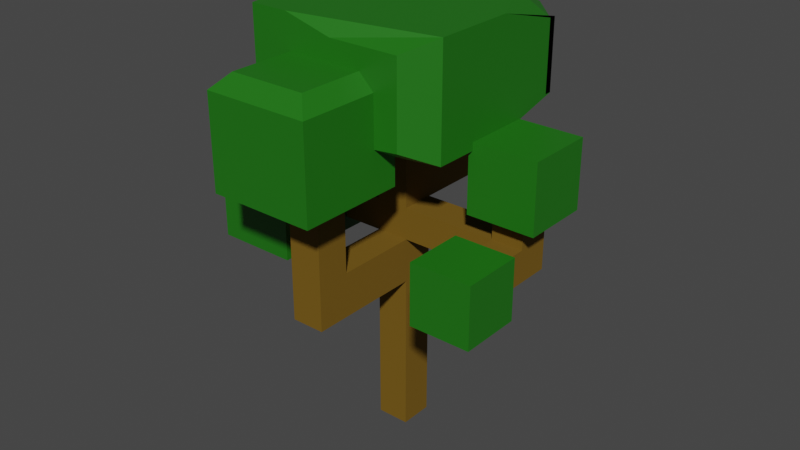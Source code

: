 # Source: Tree1.blend  (saved by Blender 3.6.13; exported with 4.5.12 LTS)
import bpy
from mathutils import Matrix  # noqa: F401  (used for matrix-valued properties, if any)

bpy.ops.wm.read_factory_settings(use_empty=True)
scene = bpy.context.scene
scene.name = 'Scene'

# ---- collections
col_collection = bpy.data.collections.new('Collection'); scene.collection.children.link(col_collection)

# ---- materials (node trees are filled in below, after node groups)
mat_material_001 = bpy.data.materials.new('Material.001')
mat_material_001.use_transparent_shadow = False
mat_material_007 = bpy.data.materials.new('Material.007')
mat_material_007.use_transparent_shadow = False
mat_material_002 = bpy.data.materials.new('Material.002')
mat_material_002.use_transparent_shadow = False
mat_material_006 = bpy.data.materials.new('Material.006')
mat_material_006.use_transparent_shadow = False
mat_material_005 = bpy.data.materials.new('Material.005')
mat_material_005.use_transparent_shadow = False
mat_material_004 = bpy.data.materials.new('Material.004')
mat_material_004.use_transparent_shadow = False
mat_material_003 = bpy.data.materials.new('Material.003')
mat_material_003.use_transparent_shadow = False

# ---- material node trees
mat_material_001.use_nodes = True; mat_material_001.node_tree.nodes.clear()
_N = mat_material_001.node_tree.nodes; _L = mat_material_001.node_tree.links
n0 = _N.new('ShaderNodeBsdfPrincipled'); n0.name = 'Principled BSDF'; n0.location = (10, 300)
n0.distribution = 'GGX'
n0.subsurface_method = 'RANDOM_WALK_SKIN'
n0.inputs[0].default_value = (0.1725, 0.09437, 0.004673, 1.0)
n0.inputs[2].default_value = 0.878
n0.inputs[3].default_value = 1.45
n0.inputs[13].default_value = 0.3425
n0.inputs[27].default_value = (0.0, 0.0, 0.0, 1.0)
n0.inputs[28].default_value = 1.0
n1 = _N.new('ShaderNodeOutputMaterial'); n1.name = 'Material Output'; n1.location = (300, 300)
_L.new(n0.outputs[0], n1.inputs[0])
n1.is_active_output = True
mat_material_007.use_nodes = True; mat_material_007.node_tree.nodes.clear()
_N = mat_material_007.node_tree.nodes; _L = mat_material_007.node_tree.links
n0 = _N.new('ShaderNodeBsdfPrincipled'); n0.name = 'Principled BSDF'; n0.location = (10, 300)
n0.distribution = 'GGX'
n0.subsurface_method = 'RANDOM_WALK_SKIN'
n0.inputs[0].default_value = (0.01298, 0.159, 0.006049, 1.0)
n0.inputs[3].default_value = 1.45
n0.inputs[27].default_value = (0.0, 0.0, 0.0, 1.0)
n0.inputs[28].default_value = 1.0
n1 = _N.new('ShaderNodeOutputMaterial'); n1.name = 'Material Output'; n1.location = (300, 300)
_L.new(n0.outputs[0], n1.inputs[0])
n1.is_active_output = True
mat_material_002.use_nodes = True; mat_material_002.node_tree.nodes.clear()
_N = mat_material_002.node_tree.nodes; _L = mat_material_002.node_tree.links
n0 = _N.new('ShaderNodeBsdfPrincipled'); n0.name = 'Principled BSDF'; n0.location = (10, 300)
n0.distribution = 'GGX'
n0.subsurface_method = 'RANDOM_WALK_SKIN'
n0.inputs[0].default_value = (0.01298, 0.159, 0.006049, 1.0)
n0.inputs[3].default_value = 1.45
n0.inputs[27].default_value = (0.0, 0.0, 0.0, 1.0)
n0.inputs[28].default_value = 1.0
n1 = _N.new('ShaderNodeOutputMaterial'); n1.name = 'Material Output'; n1.location = (300, 300)
_L.new(n0.outputs[0], n1.inputs[0])
n1.is_active_output = True
mat_material_006.use_nodes = True; mat_material_006.node_tree.nodes.clear()
_N = mat_material_006.node_tree.nodes; _L = mat_material_006.node_tree.links
n0 = _N.new('ShaderNodeBsdfPrincipled'); n0.name = 'Principled BSDF'; n0.location = (10, 300)
n0.distribution = 'GGX'
n0.subsurface_method = 'RANDOM_WALK_SKIN'
n0.inputs[0].default_value = (0.01298, 0.159, 0.006049, 1.0)
n0.inputs[3].default_value = 1.45
n0.inputs[27].default_value = (0.0, 0.0, 0.0, 1.0)
n0.inputs[28].default_value = 1.0
n1 = _N.new('ShaderNodeOutputMaterial'); n1.name = 'Material Output'; n1.location = (300, 300)
_L.new(n0.outputs[0], n1.inputs[0])
n1.is_active_output = True
mat_material_005.use_nodes = True; mat_material_005.node_tree.nodes.clear()
_N = mat_material_005.node_tree.nodes; _L = mat_material_005.node_tree.links
n0 = _N.new('ShaderNodeBsdfPrincipled'); n0.name = 'Principled BSDF'; n0.location = (10, 300)
n0.distribution = 'GGX'
n0.subsurface_method = 'RANDOM_WALK_SKIN'
n0.inputs[0].default_value = (0.01298, 0.159, 0.006049, 1.0)
n0.inputs[3].default_value = 1.45
n0.inputs[27].default_value = (0.0, 0.0, 0.0, 1.0)
n0.inputs[28].default_value = 1.0
n1 = _N.new('ShaderNodeOutputMaterial'); n1.name = 'Material Output'; n1.location = (300, 300)
_L.new(n0.outputs[0], n1.inputs[0])
n1.is_active_output = True
mat_material_004.use_nodes = True; mat_material_004.node_tree.nodes.clear()
_N = mat_material_004.node_tree.nodes; _L = mat_material_004.node_tree.links
n0 = _N.new('ShaderNodeBsdfPrincipled'); n0.name = 'Principled BSDF'; n0.location = (10, 300)
n0.distribution = 'GGX'
n0.subsurface_method = 'RANDOM_WALK_SKIN'
n0.inputs[0].default_value = (0.01298, 0.159, 0.006049, 1.0)
n0.inputs[3].default_value = 1.45
n0.inputs[27].default_value = (0.0, 0.0, 0.0, 1.0)
n0.inputs[28].default_value = 1.0
n1 = _N.new('ShaderNodeOutputMaterial'); n1.name = 'Material Output'; n1.location = (300, 300)
_L.new(n0.outputs[0], n1.inputs[0])
n1.is_active_output = True
mat_material_003.use_nodes = True; mat_material_003.node_tree.nodes.clear()
_N = mat_material_003.node_tree.nodes; _L = mat_material_003.node_tree.links
n0 = _N.new('ShaderNodeBsdfPrincipled'); n0.name = 'Principled BSDF'; n0.location = (10, 300)
n0.distribution = 'GGX'
n0.subsurface_method = 'RANDOM_WALK_SKIN'
n0.inputs[0].default_value = (0.01298, 0.159, 0.006049, 1.0)
n0.inputs[3].default_value = 1.45
n0.inputs[27].default_value = (0.0, 0.0, 0.0, 1.0)
n0.inputs[28].default_value = 1.0
n1 = _N.new('ShaderNodeOutputMaterial'); n1.name = 'Material Output'; n1.location = (300, 300)
_L.new(n0.outputs[0], n1.inputs[0])
n1.is_active_output = True

# ---- world
world_world = bpy.data.worlds.new('World'); scene.world = world_world
world_world.use_nodes = True; world_world.node_tree.nodes.clear()
_N = world_world.node_tree.nodes; _L = world_world.node_tree.links
n0 = _N.new('ShaderNodeOutputWorld'); n0.name = 'World Output'; n0.location = (300, 300)
n1 = _N.new('ShaderNodeBackground'); n1.name = 'Background'; n1.location = (10, 300)
n1.inputs[0].default_value = (0.05088, 0.05088, 0.05088, 1.0)
_L.new(n1.outputs[0], n0.inputs[0])
n0.is_active_output = True
world_world.color = (0.05088, 0.05088, 0.05088)
world_world.use_sun_shadow = False
world_world.sun_shadow_jitter_overblur = 0.0

# ---- meshes
me_cube = bpy.data.meshes.new('Cube')
me_cube.from_pydata([(1.0, 1.0, 1.0), (1.0, 1.0, -1.0), (1.0, -1.0, 1.0), (1.0, -1.0, -1.0), (-1.0, 1.0, 1.0), (-1.0, 1.0, -1.0), (-1.0, -1.0, 1.0), (-1.0, -1.0, -1.0), (1.0, 1.0, 0.4641), (-1.0, -1.0, 0.4641), (1.0, -1.0, 0.4641), (-1.0, 1.0, 0.4641), (1.0, 1.0, 0.2678), (1.0, -1.0, 0.2678), (-1.0, 1.0, 0.2678), (-1.0, -1.0, 0.2678), (-1.0, -1.0, 0.6611), (1.0, 1.0, 0.6611), (1.0, -1.0, 0.6611), (-1.0, 1.0, 0.6611), (1.0, 1.0, -0.002357), (1.0, -1.0, -0.002357), (-1.0, 1.0, -0.002357), (-1.0, -1.0, -0.002357), (-5.511, -1.0, 0.2678), (-5.511, -1.0, 0.4641), (-5.511, 1.0, 0.4641), (-5.511, 1.0, 0.2678), (1.0, 6.287, 0.6611), (1.0, 6.287, 0.4641), (-1.0, 6.287, 0.6611), (-1.0, 6.287, 0.4641), (-1.0, -7.833, -0.002357), (-1.0, -7.833, 0.2678), (1.0, -7.833, 0.2678), (1.0, -7.833, -0.002357), (8.668, 1.0, 0.4641), (8.668, -1.0, 0.4641), (8.668, 1.0, 0.2678), (8.668, -1.0, 0.2678), (1.0, -5.857, 0.2678), (1.0, -5.857, -0.002357), (-1.0, -5.857, 0.2678), (-1.0, -5.857, -0.002357), (6.771, 1.0, 0.2678), (6.771, -1.0, 0.2678), (6.771, 1.0, 0.4641), (6.771, -1.0, 0.4641), (-1.0, 4.54, 0.6611), (-1.0, 4.54, 0.4641), (1.0, 4.54, 0.4641), (1.0, 4.54, 0.6611), (1.0, -7.833, 1.293), (-1.0, -7.833, 1.293), (1.0, -5.857, 1.293), (-1.0, -5.857, 1.293), (8.668, 1.0, 0.7703), (8.668, -1.0, 0.7703), (6.771, 1.0, 0.7703), (6.771, -1.0, 0.7703), (8.668, -4.282, 0.4641), (8.668, -4.282, 0.2678), (6.771, -4.282, 0.2678), (6.771, -4.282, 0.4641), (-5.494, 6.287, 0.6611), (-5.494, 6.287, 0.4641), (-5.494, 4.54, 0.6611), (-5.494, 4.54, 0.4641)], [], [(0, 4, 6, 2), (18, 2, 6, 16), (16, 6, 4, 19), (5, 1, 3, 7), (17, 0, 2, 18), (19, 4, 0, 17), (14, 11, 8, 12), (45, 44, 38, 39), (15, 9, 25, 24), (13, 10, 9, 15), (41, 40, 34, 35), (23, 15, 14, 22), (20, 12, 13, 21), (22, 14, 12, 20), (49, 48, 66, 67), (8, 17, 18, 10), (9, 16, 19, 11), (10, 18, 16, 9), (5, 22, 20, 1), (1, 20, 21, 3), (7, 23, 22, 5), (3, 21, 23, 7), (24, 25, 26, 27), (11, 14, 27, 26), (9, 11, 26, 25), (14, 15, 24, 27), (31, 30, 28, 29), (50, 49, 31, 29), (51, 50, 29, 28), (48, 51, 28, 30), (35, 34, 33, 32), (33, 34, 52, 53), (42, 43, 32, 33), (43, 41, 35, 32), (38, 36, 37, 39), (44, 46, 36, 38), (45, 39, 61, 62), (36, 46, 58, 56), (23, 21, 41, 43), (15, 23, 43, 42), (13, 15, 42, 40), (21, 13, 40, 41), (8, 10, 47, 46), (10, 13, 45, 47), (12, 8, 46, 44), (13, 12, 44, 45), (19, 17, 51, 48), (17, 8, 50, 51), (8, 11, 49, 50), (11, 19, 48, 49), (54, 55, 53, 52), (42, 33, 53, 55), (34, 40, 54, 52), (40, 42, 55, 54), (58, 59, 57, 56), (37, 36, 56, 57), (46, 47, 59, 58), (47, 37, 57, 59), (63, 62, 61, 60), (39, 37, 60, 61), (47, 45, 62, 63), (37, 47, 63, 60), (67, 66, 64, 65), (30, 31, 65, 64), (31, 49, 67, 65), (48, 30, 64, 66)])
_uv = me_cube.uv_layers.new(name='UVMap')
_uv.uv.foreach_set('vector', [0.625, 0.5, 0.875, 0.5, 0.875, 0.75, 0.625, 0.75, 0.5826, 0.75, 0.625, 0.75, 0.625, 1.0, 0.5826, 1.0, 0.5826, 0.0, 0.625, 0.0, 0.625, 0.25, 0.5826, 0.25, 0.125, 0.5, 0.375, 0.5, 0.375, 0.75, 0.125, 0.75, 0.5826, 0.5, 0.625, 0.5, 0.625, 0.75, 0.5826, 0.75, 0.5826, 0.25, 0.625, 0.25, 0.625, 0.5, 0.5826, 0.5, 0.5335, 0.25, 0.558, 0.25, 0.558, 0.5, 0.5335, 0.5, 0.5335, 0.75, 0.5335, 0.5, 0.5335, 0.5, 0.5335, 0.75, 0.5335, 1.0, 0.558, 1.0, 0.558, 1.0, 0.5335, 1.0, 0.5335, 0.75, 0.558, 0.75, 0.558, 1.0, 0.5335, 1.0, 0.4997, 0.75, 0.5335, 0.75, 0.5335, 0.75, 0.4997, 0.75, 0.4997, 0.0, 0.5335, 0.0, 0.5335, 0.25, 0.4997, 0.25, 0.4997, 0.5, 0.5335, 0.5, 0.5335, 0.75, 0.4997, 0.75, 0.4997, 0.25, 0.5335, 0.25, 0.5335, 0.5, 0.4997, 0.5, 0.558, 0.25, 0.5826, 0.25, 0.5826, 0.25, 0.558, 0.25, 0.558, 0.5, 0.5826, 0.5, 0.5826, 0.75, 0.558, 0.75, 0.558, 0.0, 0.5826, 0.0, 0.5826, 0.25, 0.558, 0.25, 0.558, 0.75, 0.5826, 0.75, 0.5826, 1.0, 0.558, 1.0, 0.375, 0.25, 0.4997, 0.25, 0.4997, 0.5, 0.375, 0.5, 0.375, 0.5, 0.4997, 0.5, 0.4997, 0.75, 0.375, 0.75, 0.375, 0.0, 0.4997, 0.0, 0.4997, 0.25, 0.375, 0.25, 0.375, 0.75, 0.4997, 0.75, 0.4997, 1.0, 0.375, 1.0, 0.5335, 0.0, 0.558, 0.0, 0.558, 0.25, 0.5335, 0.25, 0.558, 0.25, 0.5335, 0.25, 0.5335, 0.25, 0.558, 0.25, 0.558, 0.0, 0.558, 0.25, 0.558, 0.25, 0.558, 0.0, 0.5335, 0.25, 0.5335, 0.0, 0.5335, 0.0, 0.5335, 0.25, 0.558, 0.25, 0.5826, 0.25, 0.5826, 0.5, 0.558, 0.5, 0.558, 0.5, 0.558, 0.25, 0.558, 0.25, 0.558, 0.5, 0.5826, 0.5, 0.558, 0.5, 0.558, 0.5, 0.5826, 0.5, 0.5826, 0.25, 0.5826, 0.5, 0.5826, 0.5, 0.5826, 0.25, 0.4997, 0.75, 0.5335, 0.75, 0.5335, 1.0, 0.4997, 1.0, 0.5335, 1.0, 0.5335, 0.75, 0.5335, 0.75, 0.5335, 1.0, 0.5335, 0.0, 0.4997, 0.0, 0.4997, 0.0, 0.5335, 0.0, 0.4997, 1.0, 0.4997, 0.75, 0.4997, 0.75, 0.4997, 1.0, 0.5335, 0.5, 0.558, 0.5, 0.558, 0.75, 0.5335, 0.75, 0.5335, 0.5, 0.558, 0.5, 0.558, 0.5, 0.5335, 0.5, 0.5335, 0.75, 0.5335, 0.75, 0.5335, 0.75, 0.5335, 0.75, 0.558, 0.5, 0.558, 0.5, 0.558, 0.5, 0.558, 0.5, 0.4997, 1.0, 0.4997, 0.75, 0.4997, 0.75, 0.4997, 1.0, 0.5335, 0.0, 0.4997, 0.0, 0.4997, 0.0, 0.5335, 0.0, 0.5335, 0.75, 0.5335, 1.0, 0.5335, 1.0, 0.5335, 0.75, 0.4997, 0.75, 0.5335, 0.75, 0.5335, 0.75, 0.4997, 0.75, 0.558, 0.5, 0.558, 0.75, 0.558, 0.75, 0.558, 0.5, 0.558, 0.75, 0.5335, 0.75, 0.5335, 0.75, 0.558, 0.75, 0.5335, 0.5, 0.558, 0.5, 0.558, 0.5, 0.5335, 0.5, 0.5335, 0.75, 0.5335, 0.5, 0.5335, 0.5, 0.5335, 0.75, 0.5826, 0.25, 0.5826, 0.5, 0.5826, 0.5, 0.5826, 0.25, 0.5826, 0.5, 0.558, 0.5, 0.558, 0.5, 0.5826, 0.5, 0.558, 0.5, 0.558, 0.25, 0.558, 0.25, 0.558, 0.5, 0.558, 0.25, 0.5826, 0.25, 0.5826, 0.25, 0.558, 0.25, 0.5335, 0.75, 0.5335, 1.0, 0.5335, 1.0, 0.5335, 0.75, 0.5335, 0.0, 0.5335, 0.0, 0.5335, 0.0, 0.5335, 0.0, 0.5335, 0.75, 0.5335, 0.75, 0.5335, 0.75, 0.5335, 0.75, 0.5335, 0.75, 0.5335, 1.0, 0.5335, 1.0, 0.5335, 0.75, 0.558, 0.5, 0.558, 0.75, 0.558, 0.75, 0.558, 0.5, 0.558, 0.75, 0.558, 0.5, 0.558, 0.5, 0.558, 0.75, 0.558, 0.5, 0.558, 0.75, 0.558, 0.75, 0.558, 0.5, 0.558, 0.75, 0.558, 0.75, 0.558, 0.75, 0.558, 0.75, 0.558, 0.75, 0.5335, 0.75, 0.5335, 0.75, 0.558, 0.75, 0.5335, 0.75, 0.558, 0.75, 0.558, 0.75, 0.5335, 0.75, 0.558, 0.75, 0.5335, 0.75, 0.5335, 0.75, 0.558, 0.75, 0.558, 0.75, 0.558, 0.75, 0.558, 0.75, 0.558, 0.75, 0.558, 0.25, 0.5826, 0.25, 0.5826, 0.25, 0.558, 0.25, 0.5826, 0.25, 0.558, 0.25, 0.558, 0.25, 0.5826, 0.25, 0.558, 0.25, 0.558, 0.25, 0.558, 0.25, 0.558, 0.25, 0.5826, 0.25, 0.5826, 0.25, 0.5826, 0.25, 0.5826, 0.25])
me_cube.materials.append(mat_material_001)
me_cube.use_mirror_vertex_groups = False
me_cube.update()
me_cube_001 = bpy.data.meshes.new('Cube.001')
me_cube_001.from_pydata([(-1.0, -1.0, -1.0), (-1.0, 1.0, -1.0), (1.0, -1.0, -1.0), (1.0, 1.0, -1.0), (-0.7203, -0.7203, 1.0), (-1.0, -1.0, 0.7203), (-0.7203, 0.7203, 1.0), (-1.0, 1.0, 0.7203), (0.7203, -0.7203, 1.0), (1.0, -1.0, 0.7203), (0.7203, 0.7203, 1.0), (1.0, 1.0, 0.7203)], [], [(10, 6, 4, 8), (3, 11, 9, 2), (0, 5, 7, 1), (1, 3, 2, 0), (1, 7, 11, 3), (4, 6, 7, 5), (6, 10, 11, 7), (10, 8, 9, 11), (8, 4, 5, 9), (2, 9, 5, 0)])
_uv = me_cube_001.uv_layers.new(name='UVMap')
_uv.uv.foreach_set('vector', [0.66, 0.535, 0.84, 0.535, 0.84, 0.715, 0.66, 0.715, 0.375, 0.5, 0.59, 0.5, 0.59, 0.75, 0.375, 0.75, 0.375, 0.0, 0.59, 0.0, 0.59, 0.25, 0.375, 0.25, 0.125, 0.5, 0.375, 0.5, 0.375, 0.75, 0.125, 0.75, 0.375, 0.25, 0.59, 0.25, 0.59, 0.5, 0.375, 0.5, 0.84, 0.715, 0.84, 0.535, 0.875, 0.5, 0.875, 0.75, 0.84, 0.535, 0.66, 0.535, 0.625, 0.5, 0.875, 0.5, 0.66, 0.535, 0.66, 0.715, 0.59, 0.75, 0.59, 0.5, 0.66, 0.715, 0.84, 0.715, 0.875, 0.75, 0.625, 0.75, 0.375, 0.75, 0.59, 0.75, 0.59, 1.0, 0.375, 1.0])
me_cube_001.materials.append(mat_material_007)
me_cube_001.update()
me_cube_002 = bpy.data.meshes.new('Cube.002')
me_cube_002.from_pydata([(-1.0, -1.0, -1.0), (-1.0, -1.0, 1.0), (-1.0, 1.0, -1.0), (-1.0, 1.0, 1.0), (1.0, -1.0, -1.0), (1.0, -1.0, 1.0), (1.0, 1.0, -1.0), (1.0, 1.0, 1.0)], [], [(0, 1, 3, 2), (2, 3, 7, 6), (6, 7, 5, 4), (4, 5, 1, 0), (2, 6, 4, 0), (7, 3, 1, 5)])
_uv = me_cube_002.uv_layers.new(name='UVMap')
_uv.uv.foreach_set('vector', [0.375, 0.0, 0.625, 0.0, 0.625, 0.25, 0.375, 0.25, 0.375, 0.25, 0.625, 0.25, 0.625, 0.5, 0.375, 0.5, 0.375, 0.5, 0.625, 0.5, 0.625, 0.75, 0.375, 0.75, 0.375, 0.75, 0.625, 0.75, 0.625, 1.0, 0.375, 1.0, 0.125, 0.5, 0.375, 0.5, 0.375, 0.75, 0.125, 0.75, 0.625, 0.5, 0.875, 0.5, 0.875, 0.75, 0.625, 0.75])
me_cube_002.materials.append(mat_material_002)
me_cube_002.update()
me_cube_003 = bpy.data.meshes.new('Cube.003')
me_cube_003.from_pydata([(-0.1749, 0.3606, 1.0), (-0.1749, 0.3606, -1.0), (-1.174, 0.5162, 1.0), (-1.174, 1.156, 1.0), (-1.174, 1.156, -1.0), (-0.3489, 1.156, -1.0), (-1.174, 0.5162, -1.0), (-0.3489, 0.5162, -1.0), (-0.3489, 1.156, 1.0), (-0.3489, 0.5162, 1.0), (0.6478, 1.0, -0.6478), (1.0, 0.6478, -0.6478), (0.6478, 0.6478, -1.0), (0.6478, 0.6478, 1.0), (1.0, 0.6478, 0.6478), (0.6478, 1.0, 0.6478), (1.0, 0.7127, -0.6478), (1.0, 0.008401, -1.0), (1.0, 0.7127, 0.6478), (1.0, 0.008401, 1.0), (0.1773, 1.0, -0.6478), (-0.2915, 1.104, -1.0), (0.1773, 1.0, 0.6478), (-0.2915, 1.104, 1.0), (-0.796, -1.0, -1.0), (-1.0, -0.796, -0.796), (-1.0, -0.796, 0.796), (-0.796, -1.0, 1.0), (-1.0, 0.1565, -0.796), (-1.053, 0.4081, -1.0), (-1.053, 0.4081, 1.0), (-1.0, 0.1565, 0.796), (0.7589, -1.0, -0.7589), (1.0, -0.7589, -1.0), (1.0, -0.7589, 1.0), (0.7589, -1.0, 0.7589), (0.06624, -1.0, -0.7589), (-0.416, -1.0, -1.0), (0.06624, -1.0, 0.7589), (-0.416, -1.0, 1.0), (-1.011, 0.9924, 1.287), (-1.174, 1.156, 1.123), (-1.174, 0.5162, 1.123), (-1.011, 0.6794, 1.287), (-0.5121, 0.9924, 1.287), (-0.3489, 1.156, 1.123), (-0.3489, 0.5162, 1.123), (-0.5121, 0.6794, 1.287)], [], [(30, 0, 9, 2), (13, 23, 0, 19), (29, 1, 37, 24), (19, 0, 39, 34), (29, 30, 2, 6), (1, 29, 6, 7), (20, 22, 15, 10), (21, 12, 17, 1), (0, 30, 27, 39), (17, 19, 34, 33), (21, 1, 7, 5), (25, 26, 31, 28), (1, 17, 33, 37), (0, 23, 8, 9), (6, 2, 3, 4), (2, 9, 46, 42), (4, 5, 7, 6), (4, 3, 8, 5), (23, 21, 5, 8), (8, 3, 41, 45), (44, 40, 43, 47), (9, 8, 45, 46), (10, 11, 12), (13, 14, 15), (23, 13, 15, 22), (14, 11, 10, 15), (17, 12, 11, 16), (13, 19, 18, 14), (19, 17, 16, 18), (12, 21, 20, 10), (22, 20, 21, 23), (11, 14, 18, 16), (29, 24, 25, 28), (24, 27, 26, 25), (27, 30, 31, 26), (30, 29, 28, 31), (37, 39, 27, 24), (35, 32, 33, 34), (37, 33, 32, 36), (34, 39, 38, 35), (39, 37, 36, 38), (32, 35, 38, 36), (43, 40, 41, 42), (40, 44, 45, 41), (42, 46, 47, 43), (44, 47, 46, 45), (3, 2, 42, 41)])
_uv = me_cube_003.uv_layers.new(name='UVMap')
_uv.uv.foreach_set('vector', [0.875, 0.5799, 0.7719, 0.5799, 0.7719, 0.5799, 0.875, 0.5799, 0.669, 0.544, 0.7864, 0.487, 0.7719, 0.5799, 0.625, 0.6239, 0.1184, 0.574, 0.2281, 0.5799, 0.198, 0.75, 0.1505, 0.75, 0.625, 0.6239, 0.7719, 0.5799, 0.802, 0.75, 0.625, 0.7199, 0.375, 0.1701, 0.625, 0.1701, 0.625, 0.1701, 0.375, 0.1701, 0.2281, 0.5799, 0.125, 0.5799, 0.125, 0.5799, 0.2281, 0.5799, 0.419, 0.3972, 0.581, 0.3972, 0.581, 0.456, 0.419, 0.456, 0.2136, 0.487, 0.331, 0.544, 0.375, 0.6239, 0.2281, 0.5799, 0.7719, 0.5799, 0.8816, 0.574, 0.8495, 0.75, 0.802, 0.75, 0.375, 0.6239, 0.625, 0.6239, 0.625, 0.7199, 0.375, 0.7199, 0.2281, 0.5, 0.2281, 0.5799, 0.2281, 0.5799, 0.2281, 0.5, 0.4005, 0.0255, 0.5995, 0.0255, 0.5995, 0.1446, 0.4005, 0.1446, 0.2281, 0.5799, 0.375, 0.6239, 0.375, 0.7199, 0.198, 0.75, 0.7719, 0.5799, 0.7719, 0.5, 0.7719, 0.5, 0.7719, 0.5799, 0.375, 0.1701, 0.625, 0.1701, 0.625, 0.25, 0.375, 0.25, 0.875, 0.5799, 0.7719, 0.5799, 0.7719, 0.5799, 0.875, 0.5799, 0.125, 0.5, 0.2281, 0.5, 0.2281, 0.5799, 0.125, 0.5799, 0.375, 0.25, 0.625, 0.25, 0.625, 0.3531, 0.375, 0.3531, 0.625, 0.3531, 0.375, 0.3531, 0.375, 0.3531, 0.625, 0.3531, 0.625, 0.3531, 0.625, 0.25, 0.625, 0.25, 0.625, 0.3531, 0.7923, 0.5204, 0.8546, 0.5204, 0.8546, 0.5595, 0.7923, 0.5595, 0.7719, 0.5799, 0.7719, 0.5, 0.7719, 0.5, 0.7719, 0.5799, 0.419, 0.456, 0.419, 0.5, 0.375, 0.456, 0.625, 0.456, 0.581, 0.5, 0.581, 0.456, 0.625, 0.3531, 0.625, 0.456, 0.581, 0.456, 0.581, 0.3972, 0.581, 0.544, 0.419, 0.544, 0.419, 0.456, 0.581, 0.456, 0.375, 0.6239, 0.331, 0.544, 0.419, 0.544, 0.419, 0.5359, 0.669, 0.544, 0.625, 0.6239, 0.581, 0.5359, 0.581, 0.544, 0.625, 0.6239, 0.375, 0.6239, 0.419, 0.5359, 0.581, 0.5359, 0.375, 0.456, 0.375, 0.3531, 0.419, 0.3972, 0.419, 0.456, 0.581, 0.3972, 0.419, 0.3972, 0.375, 0.3531, 0.625, 0.3531, 0.419, 0.544, 0.581, 0.544, 0.581, 0.5359, 0.419, 0.5359, 0.375, 0.1701, 0.375, 0.0, 0.4005, 0.0255, 0.4005, 0.1446, 0.375, 0.0, 0.625, 0.0, 0.5995, 0.0255, 0.4005, 0.0255, 0.625, 0.0, 0.625, 0.1701, 0.5995, 0.1446, 0.5995, 0.0255, 0.625, 0.1701, 0.375, 0.1701, 0.4005, 0.1446, 0.5995, 0.1446, 0.375, 0.927, 0.625, 0.927, 0.625, 0.9745, 0.375, 0.9745, 0.5949, 0.7801, 0.4051, 0.7801, 0.375, 0.7199, 0.625, 0.7199, 0.375, 0.8969, 0.375, 0.75, 0.4051, 0.7801, 0.4051, 0.8667, 0.625, 0.75, 0.625, 0.8969, 0.5949, 0.8667, 0.5949, 0.7801, 0.625, 0.927, 0.375, 0.927, 0.4051, 0.8667, 0.5949, 0.8667, 0.4051, 0.7801, 0.5949, 0.7801, 0.5949, 0.8667, 0.4051, 0.8667, 0.8546, 0.5595, 0.8546, 0.5204, 0.875, 0.5, 0.875, 0.5799, 0.8546, 0.5204, 0.7923, 0.5204, 0.7719, 0.5, 0.875, 0.5, 0.875, 0.5799, 0.7719, 0.5799, 0.7923, 0.5595, 0.8546, 0.5595, 0.7923, 0.5204, 0.7923, 0.5595, 0.7719, 0.5799, 0.7719, 0.5, 0.625, 0.25, 0.625, 0.1701, 0.625, 0.1701, 0.625, 0.25])
me_cube_003.materials.append(mat_material_006)
me_cube_003.update()
me_cube_004 = bpy.data.meshes.new('Cube.004')
me_cube_004.from_pydata([(-1.0, -1.0, -1.0), (-1.0, -1.0, 1.0), (-1.0, 1.0, -1.0), (-1.0, 1.0, 1.0), (1.0, -1.0, -1.0), (1.0, -1.0, 1.0), (1.0, 1.0, -1.0), (1.0, 1.0, 1.0)], [], [(0, 1, 3, 2), (2, 3, 7, 6), (6, 7, 5, 4), (4, 5, 1, 0), (2, 6, 4, 0), (7, 3, 1, 5)])
_uv = me_cube_004.uv_layers.new(name='UVMap')
_uv.uv.foreach_set('vector', [0.375, 0.0, 0.625, 0.0, 0.625, 0.25, 0.375, 0.25, 0.375, 0.25, 0.625, 0.25, 0.625, 0.5, 0.375, 0.5, 0.375, 0.5, 0.625, 0.5, 0.625, 0.75, 0.375, 0.75, 0.375, 0.75, 0.625, 0.75, 0.625, 1.0, 0.375, 1.0, 0.125, 0.5, 0.375, 0.5, 0.375, 0.75, 0.125, 0.75, 0.625, 0.5, 0.875, 0.5, 0.875, 0.75, 0.625, 0.75])
me_cube_004.materials.append(mat_material_005)
me_cube_004.update()
me_cube_005 = bpy.data.meshes.new('Cube.005')
me_cube_005.from_pydata([(-1.0, -1.0, -1.0), (-1.0, -1.0, 1.0), (-1.0, 1.0, -1.0), (-1.0, 1.0, 1.0), (1.0, -1.0, -1.0), (1.0, -1.0, 1.0), (1.0, 1.0, -1.0), (1.0, 1.0, 1.0)], [], [(0, 1, 3, 2), (2, 3, 7, 6), (6, 7, 5, 4), (4, 5, 1, 0), (2, 6, 4, 0), (7, 3, 1, 5)])
_uv = me_cube_005.uv_layers.new(name='UVMap')
_uv.uv.foreach_set('vector', [0.375, 0.0, 0.625, 0.0, 0.625, 0.25, 0.375, 0.25, 0.375, 0.25, 0.625, 0.25, 0.625, 0.5, 0.375, 0.5, 0.375, 0.5, 0.625, 0.5, 0.625, 0.75, 0.375, 0.75, 0.375, 0.75, 0.625, 0.75, 0.625, 1.0, 0.375, 1.0, 0.125, 0.5, 0.375, 0.5, 0.375, 0.75, 0.125, 0.75, 0.625, 0.5, 0.875, 0.5, 0.875, 0.75, 0.625, 0.75])
me_cube_005.materials.append(mat_material_004)
me_cube_005.update()
me_cube_006 = bpy.data.meshes.new('Cube.006')
me_cube_006.from_pydata([(-1.0, -1.0, -1.0), (-1.0, -1.0, 1.0), (-1.0, 1.0, -1.0), (-1.0, 1.0, 1.0), (1.0, -1.0, -1.0), (1.0, -1.0, 1.0), (1.0, 1.0, -1.0), (1.0, 1.0, 1.0)], [], [(0, 1, 3, 2), (2, 3, 7, 6), (6, 7, 5, 4), (4, 5, 1, 0), (2, 6, 4, 0), (7, 3, 1, 5)])
_uv = me_cube_006.uv_layers.new(name='UVMap')
_uv.uv.foreach_set('vector', [0.375, 0.0, 0.625, 0.0, 0.625, 0.25, 0.375, 0.25, 0.375, 0.25, 0.625, 0.25, 0.625, 0.5, 0.375, 0.5, 0.375, 0.5, 0.625, 0.5, 0.625, 0.75, 0.375, 0.75, 0.375, 0.75, 0.625, 0.75, 0.625, 1.0, 0.375, 1.0, 0.125, 0.5, 0.375, 0.5, 0.375, 0.75, 0.125, 0.75, 0.625, 0.5, 0.875, 0.5, 0.875, 0.75, 0.625, 0.75])
me_cube_006.materials.append(mat_material_003)
me_cube_006.update()

# ---- objects
ob_cube = bpy.data.objects.new('Cube', me_cube)
ob_cube_001 = bpy.data.objects.new('Cube.001', me_cube_001)
ob_cube_002 = bpy.data.objects.new('Cube.002', me_cube_002)
ob_cube_003 = bpy.data.objects.new('Cube.003', me_cube_003)
ob_cube_004 = bpy.data.objects.new('Cube.004', me_cube_004)
ob_cube_005 = bpy.data.objects.new('Cube.005', me_cube_005)
ob_cube_006 = bpy.data.objects.new('Cube.006', me_cube_006)

# ---- transforms, parenting, visibility, modifiers, constraints
ob_cube.location = (0.0, 0.0, 2.484)
ob_cube.scale = (0.2451, 0.2502, 2.439)
ob_cube.lock_rotations_4d = False
ob_cube.empty_display_type = 'ARROWS'
ob_cube.lineart.crease_threshold = 0.0
ob_cube_001.location = (0.0, -1.891, 5.185)
ob_cube_001.scale = (0.7767, 0.7767, 0.7767)
ob_cube_002.location = (-1.438, 1.428, 3.902)
ob_cube_002.scale = (0.6145, 0.6145, 0.6145)
ob_cube_003.location = (0.0, 0.07385, 5.668)
ob_cube_003.scale = (1.489, 1.574, 0.7923)
ob_cube_004.location = (1.928, 0.009514, 4.49)
ob_cube_004.scale = (0.4999, 0.4999, 0.4999)
ob_cube_005.location = (1.928, -1.233, 3.384)
ob_cube_005.scale = (0.4471, 0.4471, 0.4471)
ob_cube_006.location = (-1.438, -0.5796, 3.373)
ob_cube_006.scale = (0.5927, 0.88, 0.4349)

# ---- collection membership
col_collection.objects.link(ob_cube)
col_collection.objects.link(ob_cube_001)
col_collection.objects.link(ob_cube_002)
col_collection.objects.link(ob_cube_003)
col_collection.objects.link(ob_cube_004)
col_collection.objects.link(ob_cube_005)
col_collection.objects.link(ob_cube_006)

# ---- scene / render settings (as saved in the file)
scene.frame_start = 1; scene.frame_end = 250; scene.frame_set(1)
scene.render.engine = 'BLENDER_EEVEE_NEXT'
scene.cycles.sampling_pattern = 'TABULATED_SOBOL'
scene.view_settings.view_transform = 'Filmic'
bpy.context.view_layer.update()

# ---- added for rendering (the .blend has no active camera and no usable light): camera, sun
cam_auto = bpy.data.cameras.new('AutoCamera')
cam_auto.lens = 50.0
cam_auto.sensor_width = 36.0
cam_auto.clip_end = 1000.0
ob_auto_camera = bpy.data.objects.new('AutoCamera', cam_auto)
scene.collection.objects.link(ob_auto_camera)
ob_auto_camera.location = (8.78776, -10.6323, 10.2455)
ob_auto_camera.rotation_euler = (1.09748, -7.21219e-08, 0.694738)
scene.camera = ob_auto_camera
light_auto_sun = bpy.data.lights.new('AutoSun', 'SUN')
light_auto_sun.energy = 3.0
light_auto_sun.angle = 0.0523599
ob_auto_sun = bpy.data.objects.new('AutoSun', light_auto_sun)
scene.collection.objects.link(ob_auto_sun)
ob_auto_sun.rotation_euler = (0.872665, 0.174533, 0.523599)
bpy.context.view_layer.update()
